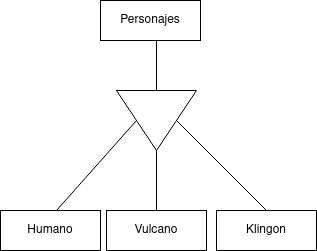

The diagram above was exported from draw.io. Its source (the exported page's mxGraphModel, read from the mxfile embedded in the PNG):
<mxGraphModel dx="1434" dy="795" grid="1" gridSize="10" guides="1" tooltips="1" connect="1" arrows="1" fold="1" page="1" pageScale="1" pageWidth="827" pageHeight="1169" math="0" shadow="0">
  <root>
    <mxCell id="0" />
    <mxCell id="1" parent="0" />
    <mxCell id="7Pd1v6biLBYoYHAKi-Rh-1" value="Personajes" style="whiteSpace=wrap;html=1;align=center;" vertex="1" parent="1">
      <mxGeometry x="364" y="320" width="100" height="40" as="geometry" />
    </mxCell>
    <mxCell id="7Pd1v6biLBYoYHAKi-Rh-2" value="" style="endArrow=none;html=1;rounded=0;" edge="1" parent="1">
      <mxGeometry width="50" height="50" relative="1" as="geometry">
        <mxPoint x="420" y="450" as="sourcePoint" />
        <mxPoint x="420" y="360" as="targetPoint" />
      </mxGeometry>
    </mxCell>
    <mxCell id="7Pd1v6biLBYoYHAKi-Rh-3" value="" style="triangle;whiteSpace=wrap;html=1;rotation=90;" vertex="1" parent="1">
      <mxGeometry x="390" y="400" width="60" height="80" as="geometry" />
    </mxCell>
    <mxCell id="7Pd1v6biLBYoYHAKi-Rh-4" value="" style="endArrow=none;html=1;rounded=0;" edge="1" parent="1">
      <mxGeometry width="50" height="50" relative="1" as="geometry">
        <mxPoint x="320" y="530" as="sourcePoint" />
        <mxPoint x="400" y="440" as="targetPoint" />
      </mxGeometry>
    </mxCell>
    <mxCell id="7Pd1v6biLBYoYHAKi-Rh-5" value="" style="endArrow=none;html=1;rounded=0;" edge="1" parent="1">
      <mxGeometry width="50" height="50" relative="1" as="geometry">
        <mxPoint x="420" y="530" as="sourcePoint" />
        <mxPoint x="420" y="470" as="targetPoint" />
      </mxGeometry>
    </mxCell>
    <mxCell id="7Pd1v6biLBYoYHAKi-Rh-6" value="" style="endArrow=none;html=1;rounded=0;exitX=0.5;exitY=0;exitDx=0;exitDy=0;" edge="1" parent="1" source="7Pd1v6biLBYoYHAKi-Rh-3">
      <mxGeometry width="50" height="50" relative="1" as="geometry">
        <mxPoint x="450" y="470" as="sourcePoint" />
        <mxPoint x="530" y="530" as="targetPoint" />
      </mxGeometry>
    </mxCell>
    <mxCell id="7Pd1v6biLBYoYHAKi-Rh-7" value="Humano" style="whiteSpace=wrap;html=1;align=center;" vertex="1" parent="1">
      <mxGeometry x="264" y="530" width="100" height="40" as="geometry" />
    </mxCell>
    <mxCell id="7Pd1v6biLBYoYHAKi-Rh-8" value="Vulcano" style="whiteSpace=wrap;html=1;align=center;" vertex="1" parent="1">
      <mxGeometry x="370" y="530" width="100" height="40" as="geometry" />
    </mxCell>
    <mxCell id="7Pd1v6biLBYoYHAKi-Rh-9" value="Klingon" style="whiteSpace=wrap;html=1;align=center;" vertex="1" parent="1">
      <mxGeometry x="480" y="530" width="100" height="40" as="geometry" />
    </mxCell>
  </root>
</mxGraphModel>